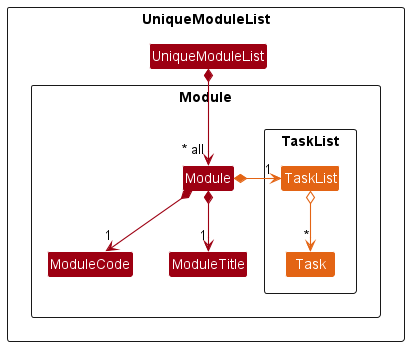

The diagram above was rendered by PlantUML. Its source (embedded in the PNG):
@startuml
!include ../style.puml
skinparam arrowThickness 1.1
skinparam arrowColor MODEL_COLOR
skinparam classBackgroundColor MODEL_COLOR

Package UniqueModuleList <<Rectangle>>{
Class UniqueModuleList
    Package Module <<Rectangle>>{
    Class Module
    Class ModuleCode
    Class ModuleTitle
    Package TaskList <<Rectangle>> {
        Class TaskList MODEL_COLOR_T5
        Class Task MODEL_COLOR_T5
    }
}

UniqueModuleList *--> "~* all" Module

Module *--> "1" ModuleCode
Module *--> "1" ModuleTitle
Module *-right-> "1" TaskList MODEL_COLOR_T5

TaskList o--> "*" Task MODEL_COLOR_T5

@enduml